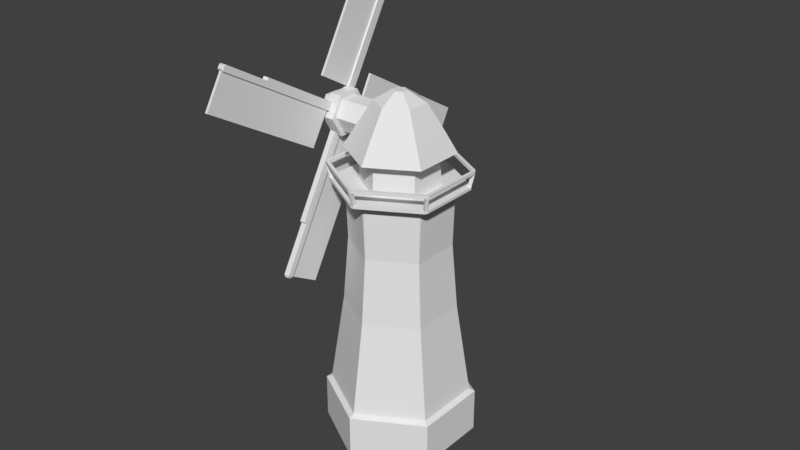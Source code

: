 # Source: windmill.blend  (saved by Blender 2.82.7; exported with 4.5.12 LTS)
import bpy
from mathutils import Matrix  # noqa: F401  (used for matrix-valued properties, if any)

bpy.ops.wm.read_factory_settings(use_empty=True)
scene = bpy.context.scene
scene.name = 'Scene'

# ---- collections
col_collection_1 = bpy.data.collections.new('Collection 1'); scene.collection.children.link(col_collection_1)

# ---- world
world_world = bpy.data.worlds.new('World'); scene.world = world_world
world_world.color = (0.05088, 0.05088, 0.05088)
world_world.use_sun_shadow = False
world_world.sun_shadow_jitter_overblur = 0.0
world_world.cycles.sampling_method = 'MANUAL'

# ---- meshes
me_cylinder = bpy.data.meshes.new('Cylinder')
me_cylinder.from_pydata([(0.0, 2.58, 1.389), (0.0, 2.58, 1.532), (2.234, 1.29, 1.389), (2.234, 1.29, 1.532), (2.234, -1.29, 1.389), (2.234, -1.29, 1.532), (0.0, -2.58, 1.389), (0.0, -2.58, 1.532), (-2.234, -1.29, 1.389), (-2.234, -1.29, 1.532), (-2.234, 1.29, 1.389), (-2.234, 1.29, 1.532), (2.064, 1.192, 1.628), (0.0, 2.383, 1.628), (2.064, -1.192, 1.628), (0.0, -2.383, 1.628), (-2.064, -1.192, 1.628), (-2.064, 1.192, 1.628), (1.095, 0.632, 10.1), (1.192e-07, 1.264, 10.1), (1.095, -0.632, 10.1), (1.192e-07, -1.264, 10.1), (-1.095, -0.632, 10.1), (-1.095, 0.632, 10.1), (1.277, 0.7375, 10.1), (1.192e-07, 1.475, 10.1), (1.277, -0.7375, 10.1), (1.192e-07, -1.475, 10.1), (-1.277, -0.7375, 10.1), (-1.277, 0.7375, 10.1), (1.355, 0.7825, 10.28), (1.192e-07, 1.565, 10.28), (1.355, -0.7825, 10.28), (1.192e-07, -1.565, 10.28), (-1.355, -0.7825, 10.28), (-1.355, 0.7825, 10.28), (1.557, 0.8989, 10.28), (1.192e-07, 1.798, 10.28), (1.557, -0.8989, 10.28), (1.192e-07, -1.798, 10.28), (-1.557, -0.8989, 10.28), (-1.557, 0.8989, 10.28), (1.205, 0.6955, 10.97), (1.192e-07, 1.391, 10.97), (1.205, -0.6955, 10.97), (1.192e-07, -1.391, 10.97), (-1.205, -0.6955, 10.97), (-1.205, 0.6955, 10.97), (0.7229, 0.4174, 11.86), (1.192e-07, 0.8347, 11.86), (0.7229, -0.4174, 11.86), (1.192e-07, -0.8347, 11.86), (-0.7229, -0.4174, 11.86), (-0.7229, 0.4174, 11.86), (0.2044, 0.118, 12.23), (1.192e-07, 0.2361, 12.23), (0.2044, -0.118, 12.23), (1.192e-07, -0.2361, 12.23), (-0.2044, -0.118, 12.23), (-0.2044, 0.118, 12.23), (-1.134, 0.6547, 9.19), (1.192e-07, 1.309, 9.19), (1.192e-07, -1.309, 9.19), (-1.134, -0.6547, 9.19), (1.134, 0.6547, 9.19), (1.134, -0.6547, 9.19), (0.0, 1.7, 7.103), (-1.472, -0.85, 7.103), (1.472, -0.85, 7.103), (-1.472, 0.85, 7.103), (0.0, -1.7, 7.103), (1.472, 0.85, 7.103), (-1.953, 1.07, 9.737), (-2.06, 1.129, 9.737), (-1.953, -1.066, 9.632), (1.815, 1.105, 9.18), (-2.06, -1.124, 9.632), (-2.004, 1.222, 9.632), (-1.899, 1.158, 9.632), (-1.953, 1.07, 9.632), (1.919, 1.168, 9.18), (-2.06, 1.129, 9.632), (-1.811, 1.107, 9.18), (-2.004, 1.222, 9.737), (1.971, 1.073, 9.18), (-0.05225, 2.246, 9.18), (-1.903, -1.156, 9.737), (-1.971, -1.073, 9.18), (-1.815, -1.105, 9.18), (-1.919, -1.168, 9.18), (-0.04953, 2.124, 9.18), (-2.008, -1.22, 9.737), (1.864, 1.014, 9.18), (-1.903, -1.156, 9.632), (0.05358, 2.122, 9.18), (0.05652, 2.244, 9.18), (1.953, 1.066, 9.632), (-1.899, 1.158, 9.737), (-2.008, -1.22, 9.632), (-1.864, -1.014, 9.18), (-1.915, 1.171, 9.18), (-1.953, -1.066, 9.737), (-1.971, 1.078, 9.18), (-1.864, 1.019, 9.18), (2.06, 1.124, 9.632), (-2.06, -1.124, 9.737), (0.05652, 2.346, 9.632), (0.05358, 2.224, 9.632), (0.05652, 2.346, 9.737), (0.05358, 2.224, 9.737), (-0.05225, 2.349, 9.632), (-0.04953, 2.226, 9.632), (-0.05225, 2.349, 9.737), (-0.04953, 2.226, 9.737), (2.06, 1.124, 9.737), (1.953, 1.066, 9.737), (2.008, 1.22, 9.632), (1.903, 1.156, 9.632), (2.008, 1.22, 9.737), (1.903, 1.156, 9.737), (0.04953, -2.226, 9.737), (0.05225, -2.349, 9.737), (1.899, -1.158, 9.632), (2.004, -1.222, 9.632), (-0.05652, -2.346, 9.632), (-0.05358, -2.224, 9.632), (0.04953, -2.226, 9.632), (0.05225, -2.349, 9.632), (-0.05358, -2.122, 9.18), (-0.05652, -2.346, 9.737), (1.953, -1.07, 9.737), (1.915, -1.171, 9.18), (1.864, -1.019, 9.18), (1.971, -1.078, 9.18), (2.06, -1.129, 9.737), (1.953, -1.07, 9.632), (-0.05358, -2.224, 9.737), (2.06, -1.129, 9.632), (1.811, -1.107, 9.18), (-0.05652, -2.244, 9.18), (1.899, -1.158, 9.737), (0.05225, -2.246, 9.18), (0.04953, -2.124, 9.18), (2.004, -1.222, 9.737), (-1.915, 1.171, 9.093), (-1.495, 0.9142, 9.093), (1.915, -1.171, 9.093), (1.495, -0.9142, 9.093), (1.971, 1.073, 9.093), (1.919, 1.168, 9.093), (-1.971, -1.073, 9.093), (-1.539, -0.8376, 9.093), (-0.05652, -2.244, 9.093), (-0.04424, -1.752, 9.093), (0.05652, 2.244, 9.093), (-0.05225, 2.246, 9.093), (-1.971, 1.078, 9.093), (-1.539, 0.8415, 9.093), (1.539, 0.8376, 9.093), (1.498, 0.9123, 9.093), (-1.919, -1.168, 9.093), (-1.498, -0.9123, 9.093), (0.04424, 1.752, 9.093), (-0.04089, 1.754, 9.093), (0.05225, -2.246, 9.093), (0.04089, -1.754, 9.093), (1.971, -1.078, 9.093), (1.539, -0.8415, 9.093), (0.0, 2.58, 0.0), (2.234, 1.29, 0.0), (2.234, -1.29, 0.0), (0.0, -2.58, 0.0), (-2.234, -1.29, 0.0), (-2.234, 1.29, 0.0), (-2.069, 0.3939, 10.28), (-2.069, 0.7877, 10.97), (-2.069, 0.6142, 10.97), (-0.8404, 0.6142, 10.97), (-2.069, 0.3071, 10.43), (-0.8404, 0.3071, 10.43), (-2.069, -0.3071, 10.43), (-0.8404, -0.3071, 10.43), (-2.069, -0.6142, 10.97), (-0.8404, -0.6142, 10.97), (-2.069, -0.3071, 11.5), (-0.8404, -0.3071, 11.5), (-2.069, 0.3071, 11.5), (-0.8404, 0.3071, 11.5), (-2.069, -0.3939, 10.28), (-2.069, -0.7877, 10.97), (-2.069, -0.3939, 11.65), (-2.069, 0.3939, 11.65), (-2.481, 0.3939, 11.65), (-2.481, 0.7877, 10.97), (-2.481, -0.3939, 11.65), (-2.481, -0.7877, 10.97), (-2.481, -0.3939, 10.28), (-2.481, 0.3939, 10.28), (-2.481, 0.3059, 11.5), (-2.481, 0.6119, 10.97), (-2.481, -0.3059, 11.5), (-2.481, -0.6119, 10.97), (-2.481, -0.3059, 10.44), (-2.481, 0.3059, 10.44), (-2.787, 0.3059, 11.5), (-2.787, 0.6119, 10.97), (-2.787, -0.3059, 11.5), (-2.787, -0.6119, 10.97), (-2.787, -0.3059, 10.44), (-2.787, 0.3059, 10.44), (-2.069, -0.4923, 11.48), (-2.069, -0.3839, 11.36), (-2.481, -0.4923, 11.48), (-2.481, -0.3824, 11.36), (-2.787, -0.3824, 11.36), (-0.8404, -0.3839, 11.36), (-0.8404, -0.5374, 11.1), (-2.069, -0.6893, 11.14), (-2.069, -0.5374, 11.1), (-2.481, -0.6893, 11.14), (-2.481, -0.5354, 11.1), (-2.787, -0.5354, 11.1), (-0.8404, 0.5374, 10.83), (-2.069, 0.5374, 10.83), (-2.069, 0.6893, 10.79), (-2.481, 0.6893, 10.79), (-2.481, 0.5354, 10.83), (-2.787, 0.5354, 10.83), (-2.069, 0.3839, 10.57), (-2.069, 0.4923, 10.45), (-2.481, 0.4923, 10.45), (-2.481, 0.3824, 10.57), (-2.787, 0.3824, 10.57), (-0.8404, 0.3839, 10.57), (-2.703, -0.5354, 11.1), (-2.703, -0.3824, 11.36), (-2.703, 0.5354, 10.83), (-2.703, 0.3824, 10.57), (-2.482, -4.894, 13.59), (-2.479, -4.793, 13.77), (-2.496, -0.2768, 10.92), (-2.493, -0.1749, 11.1), (-2.279, -4.895, 13.59), (-2.276, -4.793, 13.77), (-2.293, -0.2776, 10.92), (-2.29, -0.1758, 11.1), (-2.486, -3.418, 12.74), (-2.484, -3.316, 12.92), (-2.283, -3.419, 12.74), (-2.281, -3.317, 12.91), (-2.48, -3.248, 12.88), (-2.489, -0.2431, 11.14), (-2.294, -0.2439, 11.13), (-2.285, -3.249, 12.87), (-2.478, -3.2, 12.96), (-2.488, -0.1944, 11.22), (-2.293, -0.1952, 11.22), (-2.284, -3.2, 12.96), (-2.428, -3.418, 12.74), (-2.424, -4.895, 13.59), (-2.351, -0.2774, 10.92), (-2.438, -0.277, 10.92), (-2.341, -3.419, 12.74), (-2.337, -4.895, 13.59), (-2.444, -4.046, 11.65), (-2.44, -5.522, 12.51), (-2.44, -4.874, 13.77), (-2.442, -4.937, 13.66), (-2.357, -4.047, 11.65), (-2.353, -5.523, 12.51), (-2.492, -0.6519, 11.37), (-2.291, -0.7546, 11.2), (-2.495, -0.7538, 11.2), (-2.289, -0.6527, 11.37), (-2.487, -0.6994, 11.4), (-2.293, -0.7002, 11.4), (-2.486, -0.6507, 11.49), (-2.292, -0.6515, 11.48), (-2.349, -0.7544, 11.2), (-2.436, -0.754, 11.2), (-2.365, -1.382, 10.11), (-2.452, -1.382, 10.11), (-2.316, -4.875, 13.77), (-2.318, -4.937, 13.66), (-2.482, -2.629, 6.071), (-2.479, -2.805, 6.173), (-2.496, 0.04351, 10.69), (-2.493, -0.1325, 10.79), (-2.279, -2.626, 6.07), (-2.276, -2.802, 6.172), (-2.293, 0.04602, 10.69), (-2.29, -0.13, 10.79), (-2.486, -1.774, 7.547), (-2.484, -1.95, 7.649), (-2.283, -1.772, 7.546), (-2.281, -1.948, 7.648), (-2.48, -1.911, 7.717), (-2.489, -0.1719, 10.72), (-2.294, -0.1695, 10.72), (-2.285, -1.908, 7.716), (-2.478, -1.995, 7.766), (-2.488, -0.256, 10.77), (-2.293, -0.2536, 10.77), (-2.284, -1.993, 7.765), (-2.428, -1.774, 7.547), (-2.424, -2.628, 6.071), (-2.351, 0.0453, 10.69), (-2.438, 0.04422, 10.69), (-2.341, -1.773, 7.546), (-2.337, -2.627, 6.07), (-2.444, -0.6889, 6.919), (-2.44, -1.543, 5.443), (-2.44, -2.806, 6.091), (-2.442, -2.698, 6.029), (-2.357, -0.6878, 6.919), (-2.353, -1.542, 5.442), (-2.492, -0.4085, 10.31), (-2.291, -0.23, 10.21), (-2.495, -0.2325, 10.21), (-2.289, -0.406, 10.31), (-2.487, -0.4359, 10.27), (-2.293, -0.4335, 10.27), (-2.486, -0.5201, 10.31), (-2.292, -0.5177, 10.31), (-2.349, -0.2307, 10.21), (-2.436, -0.2318, 10.21), (-2.365, 0.854, 9.583), (-2.452, 0.8529, 9.584), (-2.316, -2.804, 6.09), (-2.318, -2.697, 6.028), (-2.482, 4.894, 8.337), (-2.479, 4.793, 8.161), (-2.496, 0.2768, 11.01), (-2.493, 0.1749, 10.83), (-2.279, 4.895, 8.339), (-2.276, 4.793, 8.163), (-2.293, 0.2776, 11.01), (-2.29, 0.1757, 10.84), (-2.486, 3.418, 9.191), (-2.484, 3.316, 9.015), (-2.283, 3.419, 9.193), (-2.281, 3.317, 9.017), (-2.48, 3.248, 9.054), (-2.489, 0.2431, 10.79), (-2.294, 0.2439, 10.8), (-2.285, 3.249, 9.057), (-2.478, 3.2, 8.97), (-2.488, 0.1944, 10.71), (-2.293, 0.1952, 10.71), (-2.284, 3.2, 8.973), (-2.428, 3.418, 9.192), (-2.424, 4.895, 8.337), (-2.351, 0.2774, 11.01), (-2.438, 0.277, 11.01), (-2.341, 3.419, 9.193), (-2.337, 4.895, 8.338), (-2.444, 4.046, 10.28), (-2.44, 5.522, 9.422), (-2.44, 4.874, 8.16), (-2.442, 4.937, 8.267), (-2.357, 4.047, 10.28), (-2.353, 5.523, 9.423), (-2.492, 0.6519, 10.56), (-2.291, 0.7546, 10.74), (-2.495, 0.7538, 10.73), (-2.289, 0.6527, 10.56), (-2.487, 0.6994, 10.53), (-2.293, 0.7002, 10.53), (-2.486, 0.6507, 10.45), (-2.292, 0.6515, 10.45), (-2.349, 0.7544, 10.73), (-2.436, 0.754, 10.73), (-2.365, 1.382, 11.82), (-2.452, 1.382, 11.82), (-2.316, 4.875, 8.161), (-2.318, 4.937, 8.269), (-2.482, 2.629, 15.86), (-2.479, 2.805, 15.76), (-2.496, -0.04351, 11.24), (-2.493, 0.1325, 11.14), (-2.279, 2.626, 15.86), (-2.276, 2.802, 15.76), (-2.293, -0.04602, 11.24), (-2.29, 0.13, 11.14), (-2.486, 1.774, 14.38), (-2.484, 1.95, 14.28), (-2.283, 1.772, 14.38), (-2.281, 1.948, 14.28), (-2.48, 1.911, 14.21), (-2.489, 0.1719, 11.21), (-2.294, 0.1695, 11.21), (-2.285, 1.908, 14.21), (-2.478, 1.995, 14.16), (-2.488, 0.256, 11.16), (-2.293, 0.2536, 11.16), (-2.284, 1.993, 14.17), (-2.428, 1.774, 14.38), (-2.424, 2.628, 15.86), (-2.351, -0.0453, 11.24), (-2.438, -0.04423, 11.24), (-2.341, 1.773, 14.38), (-2.337, 2.627, 15.86), (-2.444, 0.6889, 15.01), (-2.44, 1.543, 16.49), (-2.44, 2.806, 15.84), (-2.442, 2.698, 15.9), (-2.357, 0.6878, 15.01), (-2.353, 1.542, 16.49), (-2.492, 0.4085, 11.62), (-2.291, 0.23, 11.72), (-2.495, 0.2325, 11.72), (-2.289, 0.406, 11.62), (-2.487, 0.4359, 11.66), (-2.293, 0.4335, 11.67), (-2.486, 0.5201, 11.62), (-2.292, 0.5177, 11.62), (-2.349, 0.2307, 11.72), (-2.436, 0.2318, 11.72), (-2.365, -0.854, 12.35), (-2.452, -0.8529, 12.35), (-2.316, 2.804, 15.84), (-2.318, 2.697, 15.9), (1.192e-07, -5.072e-07, 9.093), (-1.742, -1.006, 1.989), (-1.742, 1.006, 1.989), (8.345e-07, -5.96e-07, 1.989), (0.0, 1.89, 4.829), (-1.637, -0.9451, 4.829), (1.637, -0.9451, 4.829), (-1.637, 0.9451, 4.829), (0.0, -1.89, 4.829), (1.637, 0.9451, 4.829), (0.0, 0.0, 0.0)], [(422, 71), (67, 422), (423, 424), (425, 423), (169, 425), (432, 171), (168, 432)], [(0, 1, 3, 2), (2, 3, 5, 4), (4, 5, 7, 6), (6, 7, 9, 8), (11, 9, 16, 17), (8, 9, 11, 10), (10, 11, 1, 0), (6, 8, 172, 171), (61, 60, 23, 19), (3, 1, 13, 12), (7, 5, 14, 15), (1, 11, 17, 13), (9, 7, 15, 16), (5, 3, 12, 14), (23, 22, 28, 29), (63, 62, 21, 22), (65, 64, 18, 20), (60, 63, 22, 23), (62, 65, 20, 21), (64, 61, 19, 18), (25, 29, 35, 31), (21, 20, 26, 27), (18, 19, 25, 24), (19, 23, 29, 25), (22, 21, 27, 28), (20, 18, 24, 26), (35, 34, 40, 41), (28, 27, 33, 34), (26, 24, 30, 32), (29, 28, 34, 35), (27, 26, 32, 33), (24, 25, 31, 30), (40, 39, 45, 46), (33, 32, 38, 39), (30, 31, 37, 36), (31, 35, 41, 37), (34, 33, 39, 40), (32, 30, 36, 38), (45, 44, 50, 51), (38, 36, 42, 44), (41, 40, 46, 47), (39, 38, 44, 45), (36, 37, 43, 42), (37, 41, 47, 43), (50, 48, 54, 56), (42, 43, 49, 48), (43, 47, 53, 49), (46, 45, 51, 52), (44, 42, 48, 50), (47, 46, 52, 53), (54, 55, 59, 58, 57, 56), (53, 52, 58, 59), (51, 50, 56, 57), (48, 49, 55, 54), (49, 53, 59, 55), (52, 51, 57, 58), (426, 429, 69, 66), (427, 430, 70, 67), (428, 431, 71, 68), (429, 427, 67, 69), (430, 428, 68, 70), (431, 426, 66, 71), (137, 123, 131, 133), (102, 100, 144, 156), (73, 83, 77, 81), (124, 125, 128, 139), (77, 78, 82, 100), (96, 117, 75, 92), (117, 96, 115, 119), (98, 76, 87, 89), (81, 77, 100, 102), (76, 74, 99, 87), (111, 107, 109, 113), (127, 124, 139, 141), (117, 116, 80, 75), (121, 129, 124, 127), (91, 105, 76, 98), (73, 72, 97, 83), (74, 93, 88, 99), (106, 107, 94, 95), (78, 79, 103, 82), (91, 86, 101, 105), (79, 81, 102, 103), (133, 131, 146, 166), (104, 96, 92, 84), (118, 114, 104, 116), (111, 110, 85, 90), (118, 119, 115, 114), (93, 98, 89, 88), (116, 104, 84, 80), (110, 106, 95, 85), (112, 113, 109, 108), (107, 111, 90, 94), (112, 108, 106, 110), (93, 74, 101, 86), (79, 78, 97, 72), (88, 63, 99), (123, 122, 138, 131), (134, 143, 123, 137), (121, 120, 136, 129), (122, 135, 132, 138), (125, 126, 142, 128), (134, 130, 140, 143), (126, 127, 141, 142), (135, 137, 133, 132), (135, 122, 140, 130), (126, 125, 136, 120), (89, 87, 150, 160), (149, 148, 158, 159), (155, 154, 162, 163), (160, 150, 151, 161), (156, 144, 145, 157), (166, 146, 147, 167), (164, 152, 153, 165), (80, 84, 148, 149), (142, 62, 128), (91, 129, 136, 86), (85, 95, 154, 155), (132, 65, 138), (141, 139, 152, 164), (137, 135, 96, 104), (135, 130, 115, 96), (130, 134, 114, 115), (134, 137, 104, 114), (98, 124, 129, 91), (108, 118, 116, 106), (144, 155, 163, 145), (100, 85, 155, 144), (109, 119, 118, 108), (99, 103, 102, 87), (150, 156, 157, 151), (87, 102, 156, 150), (79, 74, 76, 81), (72, 101, 74, 79), (73, 105, 101, 72), (81, 76, 105, 73), (78, 111, 113, 97), (106, 116, 117, 107), (107, 117, 119, 109), (77, 110, 111, 78), (83, 112, 110, 77), (97, 113, 112, 83), (82, 90, 85, 100), (159, 162, 154, 149), (149, 154, 95, 80), (80, 95, 94, 75), (86, 136, 125, 93), (93, 125, 124, 98), (139, 89, 160, 152), (152, 160, 161, 153), (128, 88, 89, 139), (131, 141, 164, 146), (146, 164, 165, 147), (138, 142, 141, 131), (127, 123, 143, 121), (121, 143, 140, 120), (120, 140, 122, 126), (126, 122, 123, 127), (84, 133, 166, 148), (148, 166, 167, 158), (92, 132, 133, 84), (153, 161, 67, 70), (162, 66, 163), (61, 90, 82, 60), (145, 69, 157), (145, 163, 66, 69), (151, 67, 161), (153, 70, 165), (158, 167, 68, 71), (147, 68, 167), (162, 159, 71, 66), (158, 71, 159), (103, 60, 82), (63, 88, 128, 62), (151, 157, 69, 67), (64, 75, 94, 61), (75, 64, 92), (90, 61, 94), (147, 165, 70, 68), (62, 142, 138, 65), (65, 132, 92, 64), (103, 99, 63, 60), (2, 4, 170, 169), (8, 10, 173, 172), (0, 2, 169, 168), (4, 6, 171, 170), (10, 0, 168, 173), (190, 191, 192, 194), (228, 178, 174, 229), (228, 233, 179, 178), (188, 189, 195, 196), (184, 186, 191, 190), (178, 179, 181, 180), (191, 175, 193, 192), (186, 176, 175, 191), (180, 181, 183, 182), (197, 196, 202, 203), (211, 184, 190, 210), (211, 215, 185, 184), (222, 233, 228, 223), (229, 174, 197, 230), (184, 185, 187, 186), (210, 190, 194, 212), (178, 180, 188, 174), (186, 187, 177, 176), (180, 182, 189, 188), (174, 188, 196, 197), (231, 203, 209, 232), (212, 194, 200, 213), (192, 193, 199, 198), (230, 197, 203, 231), (196, 195, 201, 202), (194, 192, 198, 200), (221, 232, 209, 208, 207), (202, 201, 207, 208), (200, 198, 204, 206), (203, 202, 208, 209), (213, 200, 206, 214), (198, 199, 205, 204), (182, 218, 217, 189), (182, 183, 216, 218), (189, 217, 219, 195), (195, 219, 220, 201), (201, 220, 221, 207), (176, 223, 224, 175), (176, 177, 222, 223), (175, 224, 225, 193), (199, 226, 227, 205), (193, 225, 226, 199), (225, 230, 231, 226), (224, 229, 230, 225), (223, 228, 229, 224), (205, 227, 214, 206, 204), (232, 221, 234, 237), (214, 227, 236, 235), (235, 234, 220, 213), (213, 220, 219, 212), (212, 219, 217, 210), (210, 217, 218, 211), (211, 218, 216, 215), (231, 237, 236, 226), (235, 236, 237, 234), (272, 270, 241, 240), (240, 241, 245, 244), (248, 249, 243, 242), (243, 239, 266, 282), (238, 246, 258, 259), (249, 247, 239, 243), (273, 245, 252, 275), (240, 244, 260, 261), (271, 273, 249, 248), (238, 239, 247, 246), (275, 252, 256, 277), (270, 247, 250, 274), (245, 241, 251, 252), (247, 249, 253, 250), (277, 276, 254, 257), (274, 250, 254, 276), (250, 253, 257, 254), (252, 251, 255, 256), (261, 260, 278, 279), (263, 259, 265, 269), (271, 248, 262, 278), (248, 242, 263, 262), (272, 240, 261, 279), (242, 238, 259, 263), (264, 268, 269, 265), (281, 280, 268, 264), (242, 243, 282, 283), (278, 262, 268, 280), (259, 258, 264, 265), (262, 263, 269, 268), (283, 282, 266, 267), (258, 279, 281, 264), (279, 278, 280, 281), (246, 272, 279, 258), (244, 271, 278, 260), (251, 274, 276, 255), (256, 255, 276, 277), (241, 270, 274, 251), (253, 275, 277, 257), (244, 245, 273, 271), (249, 273, 275, 253), (246, 247, 270, 272), (239, 238, 267, 266), (238, 242, 283, 267), (318, 316, 287, 286), (286, 287, 291, 290), (294, 295, 289, 288), (289, 285, 312, 328), (284, 292, 304, 305), (295, 293, 285, 289), (319, 291, 298, 321), (286, 290, 306, 307), (317, 319, 295, 294), (284, 285, 293, 292), (321, 298, 302, 323), (316, 293, 296, 320), (291, 287, 297, 298), (293, 295, 299, 296), (323, 322, 300, 303), (320, 296, 300, 322), (296, 299, 303, 300), (298, 297, 301, 302), (307, 306, 324, 325), (309, 305, 311, 315), (317, 294, 308, 324), (294, 288, 309, 308), (318, 286, 307, 325), (288, 284, 305, 309), (310, 314, 315, 311), (327, 326, 314, 310), (288, 289, 328, 329), (324, 308, 314, 326), (305, 304, 310, 311), (308, 309, 315, 314), (329, 328, 312, 313), (304, 325, 327, 310), (325, 324, 326, 327), (292, 318, 325, 304), (290, 317, 324, 306), (297, 320, 322, 301), (302, 301, 322, 323), (287, 316, 320, 297), (299, 321, 323, 303), (290, 291, 319, 317), (295, 319, 321, 299), (292, 293, 316, 318), (285, 284, 313, 312), (284, 288, 329, 313), (364, 362, 333, 332), (332, 333, 337, 336), (340, 341, 335, 334), (335, 331, 358, 374), (330, 338, 350, 351), (341, 339, 331, 335), (365, 337, 344, 367), (332, 336, 352, 353), (363, 365, 341, 340), (330, 331, 339, 338), (367, 344, 348, 369), (362, 339, 342, 366), (337, 333, 343, 344), (339, 341, 345, 342), (369, 368, 346, 349), (366, 342, 346, 368), (342, 345, 349, 346), (344, 343, 347, 348), (353, 352, 370, 371), (355, 351, 357, 361), (363, 340, 354, 370), (340, 334, 355, 354), (364, 332, 353, 371), (334, 330, 351, 355), (356, 360, 361, 357), (373, 372, 360, 356), (334, 335, 374, 375), (370, 354, 360, 372), (351, 350, 356, 357), (354, 355, 361, 360), (375, 374, 358, 359), (350, 371, 373, 356), (371, 370, 372, 373), (338, 364, 371, 350), (336, 363, 370, 352), (343, 366, 368, 347), (348, 347, 368, 369), (333, 362, 366, 343), (345, 367, 369, 349), (336, 337, 365, 363), (341, 365, 367, 345), (338, 339, 362, 364), (331, 330, 359, 358), (330, 334, 375, 359), (410, 408, 379, 378), (378, 379, 383, 382), (386, 387, 381, 380), (381, 377, 404, 420), (376, 384, 396, 397), (387, 385, 377, 381), (411, 383, 390, 413), (378, 382, 398, 399), (409, 411, 387, 386), (376, 377, 385, 384), (413, 390, 394, 415), (408, 385, 388, 412), (383, 379, 389, 390), (385, 387, 391, 388), (415, 414, 392, 395), (412, 388, 392, 414), (388, 391, 395, 392), (390, 389, 393, 394), (399, 398, 416, 417), (401, 397, 403, 407), (409, 386, 400, 416), (386, 380, 401, 400), (410, 378, 399, 417), (380, 376, 397, 401), (402, 406, 407, 403), (419, 418, 406, 402), (380, 381, 420, 421), (416, 400, 406, 418), (397, 396, 402, 403), (400, 401, 407, 406), (421, 420, 404, 405), (396, 417, 419, 402), (417, 416, 418, 419), (384, 410, 417, 396), (382, 409, 416, 398), (389, 412, 414, 393), (394, 393, 414, 415), (379, 408, 412, 389), (391, 413, 415, 395), (382, 383, 411, 409), (387, 411, 413, 391), (384, 385, 408, 410), (377, 376, 405, 404), (376, 380, 421, 405), (168, 169, 170, 171, 172, 173), (12, 13, 426, 431), (15, 14, 428, 430), (17, 16, 427, 429), (14, 12, 431, 428), (16, 15, 430, 427), (13, 17, 429, 426)])
me_cylinder.use_remesh_preserve_volume = False
me_cylinder.use_remesh_preserve_attributes = False
me_cylinder.use_mirror_vertex_groups = False
me_cylinder.update()

# ---- curves / text
cu_polygon = bpy.data.curves.new('Polygon', 'CURVE')
cu_polygon.dimensions = '2D'
_sp = cu_polygon.splines.new('POLY'); _sp.points.add(5)
_sp.points.foreach_set('co', [5.96e-08, 2.0, 0.0, 0.0, 1.732, 1.0, 0.0, 0.0, 1.732, -1.0, 0.0, 0.0, 5.96e-08, -2.0, 0.0, 0.0, -1.732, -1.0, 0.0, 0.0, -1.732, 1.0, 0.0, 0.0])
_sp.use_cyclic_u = True
cu_polygon.use_path = True
cu_polygon.use_path_clamp = True
cu_polygon.fill_mode = 'BOTH'

# ---- objects
ob_cylinder = bpy.data.objects.new('Cylinder', me_cylinder)
ob_polygon = bpy.data.objects.new('Polygon', cu_polygon)

# ---- transforms, parenting, visibility, modifiers, constraints
ob_cylinder.location = (0.0, 7.153e-07, 0.0)
ob_cylinder.lineart.crease_threshold = 0.0
ob_polygon.location = (0.0, 0.0, 0.0)
ob_polygon.scale = (1.18, 1.18, 1.18)
ob_polygon.lineart.crease_threshold = 0.0

# ---- collection membership
col_collection_1.objects.link(ob_cylinder)
col_collection_1.objects.link(ob_polygon)

# ---- scene / render settings (as saved in the file)
scene.frame_start = 1; scene.frame_end = 250; scene.frame_set(142)
scene.render.engine = 'BLENDER_EEVEE_NEXT'
scene.render.resolution_percentage = 50
scene.render.dither_intensity = 0.0
scene.cycles.use_denoising = False
scene.cycles.samples = 128
scene.cycles.sampling_pattern = 'TABULATED_SOBOL'
scene.cycles.light_sampling_threshold = 0.0
scene.cycles.use_adaptive_sampling = False
scene.cycles.use_light_tree = False
scene.cycles.blur_glossy = 0.0
scene.cycles.sample_clamp_indirect = 0.0
scene.view_settings.view_transform = 'Standard'
bpy.context.view_layer.update()

# ---- added for rendering (the .blend has no active camera and no usable light): camera, sun
cam_auto = bpy.data.cameras.new('AutoCamera')
cam_auto.lens = 50.0
cam_auto.sensor_width = 36.0
cam_auto.clip_end = 1000.0
ob_auto_camera = bpy.data.objects.new('AutoCamera', cam_auto)
scene.collection.objects.link(ob_auto_camera)
ob_auto_camera.location = (20.1799, -24.2159, 23.7981)
ob_auto_camera.rotation_euler = (1.09748, -7.21219e-08, 0.694738)
scene.camera = ob_auto_camera
light_auto_sun = bpy.data.lights.new('AutoSun', 'SUN')
light_auto_sun.energy = 3.0
light_auto_sun.angle = 0.0523599
ob_auto_sun = bpy.data.objects.new('AutoSun', light_auto_sun)
scene.collection.objects.link(ob_auto_sun)
ob_auto_sun.rotation_euler = (0.872665, 0.174533, 0.523599)
bpy.context.view_layer.update()

